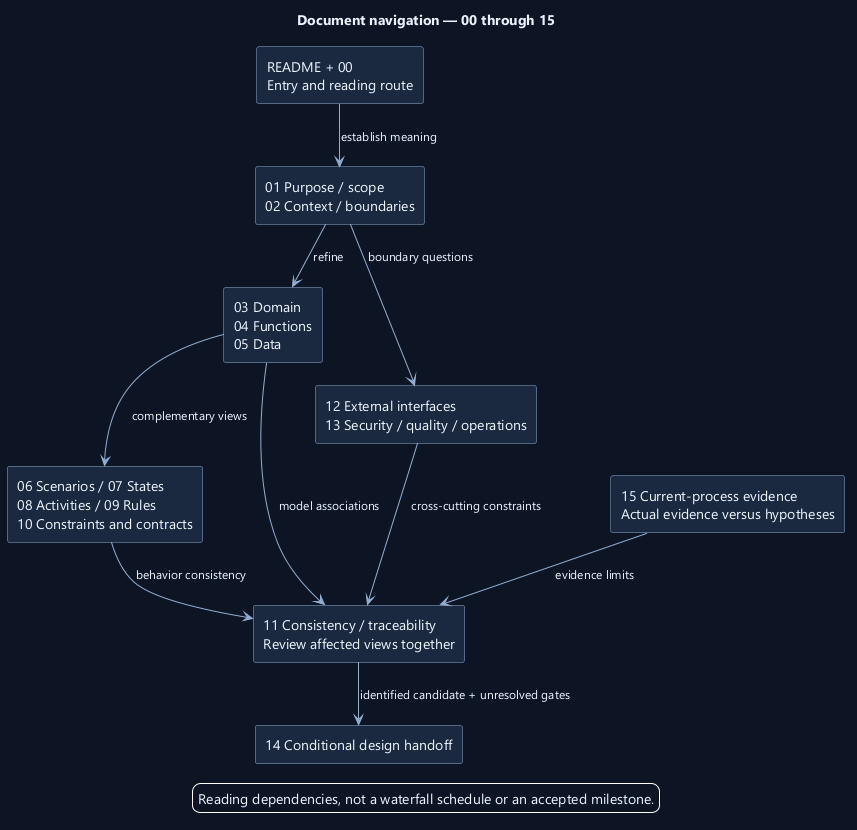

The diagram above was rendered by PlantUML. Its source (embedded in the PNG):
@startuml
' OWNER-MVP-2026-11-04 review: MVP core / cross-cutting. Core presentation/application/files or shared authority/recovery invariant remains applicable.
skinparam backgroundColor #0D1525
skinparam defaultFontColor #EDF4FF
skinparam defaultFontName Segoe UI
skinparam defaultFontSize 14
skinparam shadowing false
skinparam ArrowColor #91AED1
skinparam ArrowFontSize 12
skinparam rectangleBackgroundColor #1A2940
skinparam rectangleBorderColor #91AED1
skinparam packageBackgroundColor #1A2940
skinparam packageBorderColor #91AED1
skinparam componentBackgroundColor #1A2940
skinparam noteBackgroundColor #4A302B
skinparam noteBorderColor #F1AD8A
skinparam nodesep 35
skinparam ranksep 45
title Document navigation — 00 through 15
top to bottom direction
rectangle "README + 00\nEntry and reading route" as entry
rectangle "01 Purpose / scope\n02 Context / boundaries" as context
rectangle "03 Domain\n04 Functions\n05 Data" as structural
rectangle "06 Scenarios / 07 States\n08 Activities / 09 Rules\n10 Constraints and contracts" as behavior
rectangle "12 External interfaces\n13 Security / quality / operations" as cross
rectangle "15 Current-process evidence\nActual evidence versus hypotheses" as evidence
rectangle "11 Consistency / traceability\nReview affected views together" as review
rectangle "14 Conditional design handoff" as handoff
entry --> context : establish meaning
context --> structural : refine
structural --> behavior : complementary views
context --> cross : boundary questions
evidence --> review : evidence limits
structural --> review : model associations
behavior --> review : behavior consistency
cross --> review : cross-cutting constraints
review --> handoff : identified candidate + unresolved gates

legend bottom
Reading dependencies, not a waterfall schedule or an accepted milestone.
endlegend
@enduml